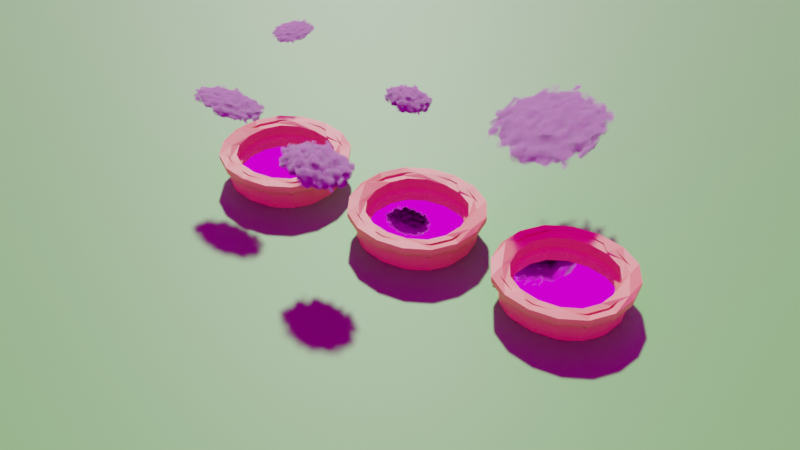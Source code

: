 # Source: Well.blend  (saved by Blender 3.6.11; exported with 4.5.12 LTS)
import bpy
from mathutils import Matrix  # noqa: F401  (used for matrix-valued properties, if any)

bpy.ops.wm.read_factory_settings(use_empty=True)
scene = bpy.context.scene
scene.name = 'Scene'

# ---- collections
col_collection = bpy.data.collections.new('Collection'); scene.collection.children.link(col_collection)

# ---- images (referenced by path relative to the original .blend; pixels are not part of the script)
import os
ASSET_DIR = os.environ.get("B2B_ASSET_DIR", "")  # directory of the original .blend (textures are referenced by path, not embedded)
HERE = os.path.dirname(os.path.abspath(__file__))  # packed textures are extracted next to this script under _unpacked/

def load_image(name, relpath, width, height, colorspace="sRGB"):
    """Load a texture the original file referenced (path relative to the .blend, or extracted next to this script)."""
    p = next((c for c in (os.path.join(HERE, relpath), os.path.join(ASSET_DIR, relpath)) if relpath and os.path.exists(c)), "")
    if p:
        img = bpy.data.images.load(p, check_existing=True)
        img.name = name
    else:  # same state as the original file: an image datablock whose file is absent (Cycles renders it pink)
        img = bpy.data.images.new(name, width, height)
        img.source = "FILE"
        img.filepath = "//" + (relpath or name)
    img.colorspace_settings.name = colorspace
    return img
img_asset_1_hdr = load_image('Asset 1.hdr', 'Assets/Asset 1.hdr', 1024, 1024, 'Linear Rec.709')

# ---- materials (node trees are filled in below, after node groups)
mat_material_001 = bpy.data.materials.new('Material.001')
mat_material_002 = bpy.data.materials.new('Material.002')
mat_material = bpy.data.materials.new('Material')
mat_material_005 = bpy.data.materials.new('Material.005')

# ---- material node trees
mat_material_001.use_nodes = True; mat_material_001.node_tree.nodes.clear()
_N = mat_material_001.node_tree.nodes; _L = mat_material_001.node_tree.links
n0 = _N.new('ShaderNodeBsdfPrincipled'); n0.name = 'Principled BSDF'; n0.location = (10, 300)
n0.distribution = 'GGX'
n0.subsurface_method = 'RANDOM_WALK_SKIN'
n0.inputs[0].default_value = (0.3977, 0.8, 0.7546, 1.0)
n0.inputs[2].default_value = 0.0
n0.inputs[3].default_value = 1.333
n0.inputs[18].default_value = 1.0
n0.inputs[27].default_value = (0.0, 0.0, 0.0, 1.0)
n0.inputs[28].default_value = 1.0
n1 = _N.new('ShaderNodeOutputMaterial'); n1.name = 'Material Output'; n1.location = (300, 300)
_L.new(n0.outputs[0], n1.inputs[0])
n1.is_active_output = True
mat_material_002.use_nodes = True; mat_material_002.node_tree.nodes.clear()
_N = mat_material_002.node_tree.nodes; _L = mat_material_002.node_tree.links
n0 = _N.new('ShaderNodeTexCoord'); n0.name = 'Texture Coordinate'; n0.location = (-901, 347)
n1 = _N.new('ShaderNodeTexNoise'); n1.name = 'Noise Texture'; n1.location = (-671, 144)
n1.inputs[4].default_value = 0.3
n2 = _N.new('ShaderNodeMapRange'); n2.name = 'Map Range'; n2.location = (4, 369)
n2.inputs[1].default_value = 1.0
n2.inputs[2].default_value = 0.0
n2.inputs[4].default_value = 100.0
n3 = _N.new('ShaderNodeMix'); n3.name = 'Mix'; n3.location = (-445, 332)
n3.data_type = 'RGBA'
n3.blend_type = 'LINEAR_LIGHT'
n4 = _N.new('ShaderNodeOutputMaterial'); n4.name = 'Material Output'; n4.location = (621, 371)
n5 = _N.new('ShaderNodeVolumePrincipled'); n5.name = 'Principled Volume'; n5.location = (272, 388)
n5.inputs[0].default_value = (1.0, 1.0, 1.0, 1.0)
n6 = _N.new('ShaderNodeVectorMath'); n6.name = 'Vector Math'; n6.location = (-188, 365)
n6.width = 100
n6.operation = 'LENGTH'
n7 = _N.new('ShaderNodeVectorMath'); n7.name = 'Vector Math.001'; n7.location = (-677, 354)
n7.width = 152
n7.operation = 'MULTIPLY'
n7.inputs[1].default_value = (-2.4, -1.5, 1.0)
_L.new(n5.outputs[0], n4.inputs[1])
_L.new(n6.outputs[1], n2.inputs[0])
_L.new(n0.outputs[3], n7.inputs[0])
_L.new(n0.outputs[3], n1.inputs[0])
_L.new(n7.outputs[0], n3.inputs[6])
_L.new(n3.outputs[2], n6.inputs[0])
_L.new(n1.outputs[1], n3.inputs[7])
_L.new(n2.outputs[0], n5.inputs[2])
n4.is_active_output = True
mat_material.use_nodes = True; mat_material.node_tree.nodes.clear()
_N = mat_material.node_tree.nodes; _L = mat_material.node_tree.links
n0 = _N.new('ShaderNodeBsdfPrincipled'); n0.name = 'Principled BSDF'; n0.location = (10, 300)
n0.distribution = 'GGX'
n0.subsurface_method = 'RANDOM_WALK_SKIN'
n0.inputs[0].default_value = (0.8, 0.3383, 0.1431, 1.0)
n0.inputs[3].default_value = 1.45
n0.inputs[27].default_value = (0.0, 0.0, 0.0, 1.0)
n0.inputs[28].default_value = 1.0
n1 = _N.new('ShaderNodeOutputMaterial'); n1.name = 'Material Output'; n1.location = (300, 300)
_L.new(n0.outputs[0], n1.inputs[0])
n1.is_active_output = True
mat_material_005.use_nodes = True; mat_material_005.node_tree.nodes.clear()
_N = mat_material_005.node_tree.nodes; _L = mat_material_005.node_tree.links
n0 = _N.new('ShaderNodeBsdfPrincipled'); n0.name = 'Principled BSDF'; n0.location = (10, 300)
n0.distribution = 'GGX'
n0.subsurface_method = 'RANDOM_WALK_SKIN'
n0.inputs[0].default_value = (0.1305, 0.8, 0.09362, 1.0)
n0.inputs[3].default_value = 1.45
n0.inputs[27].default_value = (0.0, 0.0, 0.0, 1.0)
n0.inputs[28].default_value = 1.0
n1 = _N.new('ShaderNodeOutputMaterial'); n1.name = 'Material Output'; n1.location = (300, 300)
_L.new(n0.outputs[0], n1.inputs[0])
n1.is_active_output = True

# ---- world
world_world = bpy.data.worlds.new('World'); scene.world = world_world
world_world.use_nodes = True; world_world.node_tree.nodes.clear()
_N = world_world.node_tree.nodes; _L = world_world.node_tree.links
n0 = _N.new('ShaderNodeOutputWorld'); n0.name = 'World Output'; n0.location = (300, 300)
n1 = _N.new('ShaderNodeBackground'); n1.name = 'Background'; n1.location = (10, 300)
n2 = _N.new('ShaderNodeTexEnvironment'); n2.name = 'Environment Texture'; n2.location = (-280, 280)
n2.image = img_asset_1_hdr
_L.new(n1.outputs[0], n0.inputs[0])
_L.new(n2.outputs[0], n1.inputs[0])
n0.is_active_output = True
world_world.color = (0.05088, 0.05088, 0.05088)
world_world.use_sun_shadow = False
world_world.sun_shadow_jitter_overblur = 0.0

# ---- cameras
cam_camera = bpy.data.cameras.new('Camera')
cam_camera_002 = bpy.data.cameras.new('Camera.002')
cam_camera_001 = bpy.data.cameras.new('Camera.001')

# ---- meshes
me_plane_020 = bpy.data.meshes.new('Plane.020')
me_plane_020.from_pydata([(-1.003, -1.003, 0.0), (1.003, -1.003, 0.0), (-1.003, 1.003, 0.0), (1.003, 1.003, 0.0)], [], [(0, 1, 3, 2)])
_uv = me_plane_020.uv_layers.new(name='UVMap')
_uv.uv.foreach_set('vector', [0.0, 0.0, 1.0, 0.0, 1.0, 1.0, 0.0, 1.0])
me_plane_020.materials.append(mat_material_001)
me_plane_020.update()
me_cube_043 = bpy.data.meshes.new('Cube.043')
me_cube_043.from_pydata([(-1.0, -1.0, -1.0), (-1.0, -1.0, 1.0), (-1.0, 1.0, -1.0), (-1.0, 1.0, 1.0), (1.0, -1.0, -1.0), (1.0, -1.0, 1.0), (1.0, 1.0, -1.0), (1.0, 1.0, 1.0)], [], [(0, 1, 3, 2), (2, 3, 7, 6), (6, 7, 5, 4), (4, 5, 1, 0), (2, 6, 4, 0), (7, 3, 1, 5)])
_uv = me_cube_043.uv_layers.new(name='UVMap')
_uv.uv.foreach_set('vector', [0.375, 0.0, 0.625, 0.0, 0.625, 0.25, 0.375, 0.25, 0.375, 0.25, 0.625, 0.25, 0.625, 0.5, 0.375, 0.5, 0.375, 0.5, 0.625, 0.5, 0.625, 0.75, 0.375, 0.75, 0.375, 0.75, 0.625, 0.75, 0.625, 1.0, 0.375, 1.0, 0.125, 0.5, 0.375, 0.5, 0.375, 0.75, 0.125, 0.75, 0.625, 0.5, 0.875, 0.5, 0.875, 0.75, 0.625, 0.75])
me_cube_043.materials.append(mat_material_002)
me_cube_043.update()
me_cube_049 = bpy.data.meshes.new('Cube.049')
me_cube_049.from_pydata([(-1.0, -1.0, -1.0), (-1.0, -1.0, 1.0), (-1.0, 1.0, -1.0), (-1.0, 1.0, 1.0), (1.0, -1.0, -1.0), (1.0, -1.0, 1.0), (1.0, 1.0, -1.0), (1.0, 1.0, 1.0)], [], [(0, 1, 3, 2), (2, 3, 7, 6), (6, 7, 5, 4), (4, 5, 1, 0), (2, 6, 4, 0), (7, 3, 1, 5)])
_uv = me_cube_049.uv_layers.new(name='UVMap')
_uv.uv.foreach_set('vector', [0.375, 0.0, 0.625, 0.0, 0.625, 0.25, 0.375, 0.25, 0.375, 0.25, 0.625, 0.25, 0.625, 0.5, 0.375, 0.5, 0.375, 0.5, 0.625, 0.5, 0.625, 0.75, 0.375, 0.75, 0.375, 0.75, 0.625, 0.75, 0.625, 1.0, 0.375, 1.0, 0.125, 0.5, 0.375, 0.5, 0.375, 0.75, 0.125, 0.75, 0.625, 0.5, 0.875, 0.5, 0.875, 0.75, 0.625, 0.75])
me_cube_049.materials.append(mat_material_002)
me_cube_049.update()
me_cube = bpy.data.meshes.new('Cube')
me_cube.from_pydata([(-1.0, -1.0, -1.0), (-1.0, -1.0, 1.0), (-1.0, 1.0, -1.0), (-1.0, 1.0, 1.0), (1.0, -1.0, -1.0), (1.0, -1.0, 1.0), (1.0, 1.0, -1.0), (1.0, 1.0, 1.0), (-1.0, 1.0, -1.0), (-1.0, -1.0, -1.0), (-1.0, -1.0, 1.0), (-1.0, 1.0, 1.0), (1.0, 1.0, -1.0), (1.0, 1.0, 1.0), (1.0, -1.0, -1.0), (1.0, -1.0, 1.0), (-1.0, 1.0, -0.9477), (-1.0, -1.0, -0.9477), (1.0, 1.0, -0.9477), (1.0, -1.0, -0.9477)], [], [(5, 1, 10, 15), (1, 3, 11, 10), (6, 2, 8, 12), (7, 5, 15, 13), (2, 6, 18, 16), (9, 10, 11, 8), (8, 11, 13, 12), (12, 13, 15, 14), (14, 15, 10, 9), (2, 0, 9, 8), (4, 6, 12, 14), (3, 7, 13, 11), (0, 4, 14, 9), (16, 18, 19, 17), (0, 2, 16, 17), (6, 4, 19, 18), (4, 0, 17, 19)])
_uv = me_cube.uv_layers.new(name='UVMap')
_uv.uv.foreach_set('vector', [0.0, 0.0, 0.0, 0.0, 0.0, 0.0, 0.0, 0.0, 0.0, 0.0, 0.0, 0.0, 0.0, 0.0, 0.0, 0.0, 0.375, 0.5, 0.125, 0.5, 0.125, 0.5, 0.375, 0.5, 0.0, 0.0, 0.0, 0.0, 0.0, 0.0, 0.0, 0.0, 0.125, 0.5, 0.375, 0.5, 0.375, 0.5, 0.125, 0.5, 0.375, 0.0, 0.625, 0.0, 0.625, 0.25, 0.375, 0.25, 0.375, 0.25, 0.625, 0.25, 0.625, 0.5, 0.375, 0.5, 0.375, 0.5, 0.625, 0.5, 0.625, 0.75, 0.375, 0.75, 0.375, 0.75, 0.625, 0.75, 0.625, 1.0, 0.375, 1.0, 0.125, 0.5, 0.125, 0.75, 0.125, 0.75, 0.125, 0.5, 0.375, 0.75, 0.375, 0.5, 0.375, 0.5, 0.375, 0.75, 0.0, 0.0, 0.0, 0.0, 0.0, 0.0, 0.0, 0.0, 0.125, 0.75, 0.375, 0.75, 0.375, 0.75, 0.125, 0.75, 0.125, 0.5, 0.375, 0.5, 0.375, 0.75, 0.125, 0.75, 0.125, 0.75, 0.125, 0.5, 0.125, 0.5, 0.125, 0.75, 0.375, 0.5, 0.375, 0.75, 0.375, 0.75, 0.375, 0.5, 0.375, 0.75, 0.125, 0.75, 0.125, 0.75, 0.375, 0.75])
me_cube.materials.append(mat_material)
me_cube.update()
me_cube_001 = bpy.data.meshes.new('Cube.001')
me_cube_001.from_pydata([(-1.0, -1.0, -1.0), (-1.0, -1.0, 1.0), (-1.0, 1.0, -1.0), (-1.0, 1.0, 1.0), (1.0, -1.0, -1.0), (1.0, -1.0, 1.0), (1.0, 1.0, -1.0), (1.0, 1.0, 1.0)], [], [(0, 1, 3, 2), (2, 3, 7, 6), (6, 7, 5, 4), (4, 5, 1, 0), (2, 6, 4, 0), (7, 3, 1, 5)])
_uv = me_cube_001.uv_layers.new(name='UVMap')
_uv.uv.foreach_set('vector', [0.375, 0.0, 0.625, 0.0, 0.625, 0.25, 0.375, 0.25, 0.375, 0.25, 0.625, 0.25, 0.625, 0.5, 0.375, 0.5, 0.375, 0.5, 0.625, 0.5, 0.625, 0.75, 0.375, 0.75, 0.375, 0.75, 0.625, 0.75, 0.625, 1.0, 0.375, 1.0, 0.125, 0.5, 0.375, 0.5, 0.375, 0.75, 0.125, 0.75, 0.625, 0.5, 0.875, 0.5, 0.875, 0.75, 0.625, 0.75])
me_cube_001.materials.append(mat_material_002)
me_cube_001.update()
me_plane = bpy.data.meshes.new('Plane')
me_plane.from_pydata([(-1.0, -1.0, 0.0), (1.0, -1.0, 0.0), (-1.0, 1.0, 0.0), (1.0, 1.0, 0.0)], [], [(0, 1, 3, 2)])
_uv = me_plane.uv_layers.new(name='UVMap')
_uv.uv.foreach_set('vector', [0.0, 0.0, 1.0, 0.0, 1.0, 1.0, 0.0, 1.0])
me_plane.materials.append(mat_material_005)
me_plane.update()
me_plane_001 = bpy.data.meshes.new('Plane.001')
me_plane_001.from_pydata([(-1.003, -1.003, 0.0), (1.003, -1.003, 0.0), (-1.003, 1.003, 0.0), (1.003, 1.003, 0.0)], [], [(0, 1, 3, 2)])
_uv = me_plane_001.uv_layers.new(name='UVMap')
_uv.uv.foreach_set('vector', [0.0, 0.0, 1.0, 0.0, 1.0, 1.0, 0.0, 1.0])
me_plane_001.materials.append(mat_material_001)
me_plane_001.update()
me_cube_002 = bpy.data.meshes.new('Cube.002')
me_cube_002.from_pydata([(-1.0, -1.0, -1.0), (-1.0, -1.0, 1.0), (-1.0, 1.0, -1.0), (-1.0, 1.0, 1.0), (1.0, -1.0, -1.0), (1.0, -1.0, 1.0), (1.0, 1.0, -1.0), (1.0, 1.0, 1.0), (-1.0, 1.0, -1.0), (-1.0, -1.0, -1.0), (-1.0, -1.0, 1.0), (-1.0, 1.0, 1.0), (1.0, 1.0, -1.0), (1.0, 1.0, 1.0), (1.0, -1.0, -1.0), (1.0, -1.0, 1.0), (-1.0, 1.0, -0.9477), (-1.0, -1.0, -0.9477), (1.0, 1.0, -0.9477), (1.0, -1.0, -0.9477)], [], [(5, 1, 10, 15), (1, 3, 11, 10), (6, 2, 8, 12), (7, 5, 15, 13), (2, 6, 18, 16), (9, 10, 11, 8), (8, 11, 13, 12), (12, 13, 15, 14), (14, 15, 10, 9), (2, 0, 9, 8), (4, 6, 12, 14), (3, 7, 13, 11), (0, 4, 14, 9), (16, 18, 19, 17), (0, 2, 16, 17), (6, 4, 19, 18), (4, 0, 17, 19)])
_uv = me_cube_002.uv_layers.new(name='UVMap')
_uv.uv.foreach_set('vector', [0.0, 0.0, 0.0, 0.0, 0.0, 0.0, 0.0, 0.0, 0.0, 0.0, 0.0, 0.0, 0.0, 0.0, 0.0, 0.0, 0.375, 0.5, 0.125, 0.5, 0.125, 0.5, 0.375, 0.5, 0.0, 0.0, 0.0, 0.0, 0.0, 0.0, 0.0, 0.0, 0.125, 0.5, 0.375, 0.5, 0.375, 0.5, 0.125, 0.5, 0.375, 0.0, 0.625, 0.0, 0.625, 0.25, 0.375, 0.25, 0.375, 0.25, 0.625, 0.25, 0.625, 0.5, 0.375, 0.5, 0.375, 0.5, 0.625, 0.5, 0.625, 0.75, 0.375, 0.75, 0.375, 0.75, 0.625, 0.75, 0.625, 1.0, 0.375, 1.0, 0.125, 0.5, 0.125, 0.75, 0.125, 0.75, 0.125, 0.5, 0.375, 0.75, 0.375, 0.5, 0.375, 0.5, 0.375, 0.75, 0.0, 0.0, 0.0, 0.0, 0.0, 0.0, 0.0, 0.0, 0.125, 0.75, 0.375, 0.75, 0.375, 0.75, 0.125, 0.75, 0.125, 0.5, 0.375, 0.5, 0.375, 0.75, 0.125, 0.75, 0.125, 0.75, 0.125, 0.5, 0.125, 0.5, 0.125, 0.75, 0.375, 0.5, 0.375, 0.75, 0.375, 0.75, 0.375, 0.5, 0.375, 0.75, 0.125, 0.75, 0.125, 0.75, 0.375, 0.75])
me_cube_002.materials.append(mat_material)
me_cube_002.update()
me_plane_004 = bpy.data.meshes.new('Plane.004')
me_plane_004.from_pydata([(-1.003, -1.003, 0.0), (1.003, -1.003, 0.0), (-1.003, 1.003, 0.0), (1.003, 1.003, 0.0)], [], [(0, 1, 3, 2)])
_uv = me_plane_004.uv_layers.new(name='UVMap')
_uv.uv.foreach_set('vector', [0.0, 0.0, 1.0, 0.0, 1.0, 1.0, 0.0, 1.0])
me_plane_004.materials.append(mat_material_001)
me_plane_004.update()
me_cube_003 = bpy.data.meshes.new('Cube.003')
me_cube_003.from_pydata([(-1.0, -1.0, -1.0), (-1.0, -1.0, 1.0), (-1.0, 1.0, -1.0), (-1.0, 1.0, 1.0), (1.0, -1.0, -1.0), (1.0, -1.0, 1.0), (1.0, 1.0, -1.0), (1.0, 1.0, 1.0), (-1.0, 1.0, -1.0), (-1.0, -1.0, -1.0), (-1.0, -1.0, 1.0), (-1.0, 1.0, 1.0), (1.0, 1.0, -1.0), (1.0, 1.0, 1.0), (1.0, -1.0, -1.0), (1.0, -1.0, 1.0), (-1.0, 1.0, -0.9477), (-1.0, -1.0, -0.9477), (1.0, 1.0, -0.9477), (1.0, -1.0, -0.9477)], [], [(5, 1, 10, 15), (1, 3, 11, 10), (6, 2, 8, 12), (7, 5, 15, 13), (2, 6, 18, 16), (9, 10, 11, 8), (8, 11, 13, 12), (12, 13, 15, 14), (14, 15, 10, 9), (2, 0, 9, 8), (4, 6, 12, 14), (3, 7, 13, 11), (0, 4, 14, 9), (16, 18, 19, 17), (0, 2, 16, 17), (6, 4, 19, 18), (4, 0, 17, 19)])
_uv = me_cube_003.uv_layers.new(name='UVMap')
_uv.uv.foreach_set('vector', [0.0, 0.0, 0.0, 0.0, 0.0, 0.0, 0.0, 0.0, 0.0, 0.0, 0.0, 0.0, 0.0, 0.0, 0.0, 0.0, 0.375, 0.5, 0.125, 0.5, 0.125, 0.5, 0.375, 0.5, 0.0, 0.0, 0.0, 0.0, 0.0, 0.0, 0.0, 0.0, 0.125, 0.5, 0.375, 0.5, 0.375, 0.5, 0.125, 0.5, 0.375, 0.0, 0.625, 0.0, 0.625, 0.25, 0.375, 0.25, 0.375, 0.25, 0.625, 0.25, 0.625, 0.5, 0.375, 0.5, 0.375, 0.5, 0.625, 0.5, 0.625, 0.75, 0.375, 0.75, 0.375, 0.75, 0.625, 0.75, 0.625, 1.0, 0.375, 1.0, 0.125, 0.5, 0.125, 0.75, 0.125, 0.75, 0.125, 0.5, 0.375, 0.75, 0.375, 0.5, 0.375, 0.5, 0.375, 0.75, 0.0, 0.0, 0.0, 0.0, 0.0, 0.0, 0.0, 0.0, 0.125, 0.75, 0.375, 0.75, 0.375, 0.75, 0.125, 0.75, 0.125, 0.5, 0.375, 0.5, 0.375, 0.75, 0.125, 0.75, 0.125, 0.75, 0.125, 0.5, 0.125, 0.5, 0.125, 0.75, 0.375, 0.5, 0.375, 0.75, 0.375, 0.75, 0.375, 0.5, 0.375, 0.75, 0.125, 0.75, 0.125, 0.75, 0.375, 0.75])
me_cube_003.materials.append(mat_material)
me_cube_003.update()
me_cube_004 = bpy.data.meshes.new('Cube.004')
me_cube_004.from_pydata([(-1.0, -1.0, -1.0), (-1.0, -1.0, 1.0), (-1.0, 1.0, -1.0), (-1.0, 1.0, 1.0), (1.0, -1.0, -1.0), (1.0, -1.0, 1.0), (1.0, 1.0, -1.0), (1.0, 1.0, 1.0)], [], [(0, 1, 3, 2), (2, 3, 7, 6), (6, 7, 5, 4), (4, 5, 1, 0), (2, 6, 4, 0), (7, 3, 1, 5)])
_uv = me_cube_004.uv_layers.new(name='UVMap')
_uv.uv.foreach_set('vector', [0.375, 0.0, 0.625, 0.0, 0.625, 0.25, 0.375, 0.25, 0.375, 0.25, 0.625, 0.25, 0.625, 0.5, 0.375, 0.5, 0.375, 0.5, 0.625, 0.5, 0.625, 0.75, 0.375, 0.75, 0.375, 0.75, 0.625, 0.75, 0.625, 1.0, 0.375, 1.0, 0.125, 0.5, 0.375, 0.5, 0.375, 0.75, 0.125, 0.75, 0.625, 0.5, 0.875, 0.5, 0.875, 0.75, 0.625, 0.75])
me_cube_004.materials.append(mat_material_002)
me_cube_004.update()
me_cube_005 = bpy.data.meshes.new('Cube.005')
me_cube_005.from_pydata([(-1.0, -1.0, -1.0), (-1.0, -1.0, 1.0), (-1.0, 1.0, -1.0), (-1.0, 1.0, 1.0), (1.0, -1.0, -1.0), (1.0, -1.0, 1.0), (1.0, 1.0, -1.0), (1.0, 1.0, 1.0)], [], [(0, 1, 3, 2), (2, 3, 7, 6), (6, 7, 5, 4), (4, 5, 1, 0), (2, 6, 4, 0), (7, 3, 1, 5)])
_uv = me_cube_005.uv_layers.new(name='UVMap')
_uv.uv.foreach_set('vector', [0.375, 0.0, 0.625, 0.0, 0.625, 0.25, 0.375, 0.25, 0.375, 0.25, 0.625, 0.25, 0.625, 0.5, 0.375, 0.5, 0.375, 0.5, 0.625, 0.5, 0.625, 0.75, 0.375, 0.75, 0.375, 0.75, 0.625, 0.75, 0.625, 1.0, 0.375, 1.0, 0.125, 0.5, 0.375, 0.5, 0.375, 0.75, 0.125, 0.75, 0.625, 0.5, 0.875, 0.5, 0.875, 0.75, 0.625, 0.75])
me_cube_005.materials.append(mat_material_002)
me_cube_005.update()

# ---- objects
ob_camera = bpy.data.objects.new('Camera', cam_camera)
ob_camera_002 = bpy.data.objects.new('Camera.002', cam_camera_002)
ob_plane_020 = bpy.data.objects.new('Plane.020', me_plane_020)
ob_cube_079 = bpy.data.objects.new('Cube.079', me_cube_043)
ob_cube_085 = bpy.data.objects.new('Cube.085', me_cube_049)
ob_cube = bpy.data.objects.new('Cube', me_cube)
ob_cube_001 = bpy.data.objects.new('Cube.001', me_cube_001)
ob_plane = bpy.data.objects.new('Plane', me_plane)
ob_plane_001 = bpy.data.objects.new('Plane.001', me_plane_001)
ob_cube_002 = bpy.data.objects.new('Cube.002', me_cube_002)
ob_plane_002 = bpy.data.objects.new('Plane.002', me_plane_004)
ob_cube_003 = bpy.data.objects.new('Cube.003', me_cube_003)
ob_cube_004 = bpy.data.objects.new('Cube.004', me_cube_004)
ob_cube_005 = bpy.data.objects.new('Cube.005', me_cube_005)
ob_camera_001 = bpy.data.objects.new('Camera.001', cam_camera_001)

# ---- transforms, parenting, visibility, modifiers, constraints
ob_camera.location = (-258.8, 369.3, 355.1)
ob_camera.rotation_euler = (0.9167, 0.0009654, 3.772)
ob_camera.scale = (0.05046, 0.05046, 0.05046)
ob_camera_002.location = (-0.02479, 65.47, 94.71)
ob_camera_002.rotation_euler = (0.257, 0.0009033, 3.145)
ob_camera_002.scale = (0.05046, 0.05046, 0.05046)
ob_plane_020.location = (2.108, -0.0714, 12.61)
ob_plane_020.scale = (0.9935, -0.8715, -0.01096)
ob_plane_020.cycles.is_caustics_receiver = True
_m = ob_plane_020.modifiers.new('Ocean', 'OCEAN')
_m.viewport_resolution = 15
_m.wave_scale = 0.2
_m.depth = 1.0
_m.spectrum = 'TEXEL_MARSEN_ARSLOE'
_m.filepath = '//../../../../AppData/Local/Temp/blender_a12912/cache_ocean'
ob_cube_079.location = (34.38, -39.29, 52.97)
ob_cube_079.rotation_euler = (0.0, 1.571, 0.0)
ob_cube_079.scale = (12.97, 12.97, 12.97)
ob_cube_085.location = (111.1, 15.73, 50.22)
ob_cube_085.rotation_euler = (0.0, 1.571, 0.0)
ob_cube_085.scale = (10.45, 15.16, 21.75)
ob_cube.location = (0.7433, -0.7184, 11.21)
ob_cube.scale = (33.7, 32.11, 9.778)
_m = ob_cube.modifiers.new('Solidify', 'SOLIDIFY')
_m.thickness = 0.76
_m = ob_cube.modifiers.new('Subdivision', 'SUBSURF')
_m.levels = 3
_m = ob_cube.modifiers.new('Solidify.001', 'SOLIDIFY')
_m.thickness = 0.14
ob_cube_001.location = (-36.42, -65.46, 50.22)
ob_cube_001.rotation_euler = (0.0, 1.571, 0.0)
ob_cube_001.scale = (16.24, 53.49, 27.01)
ob_plane.location = (0.197, -0.9915, 3.742)
ob_plane.scale = (1182.0, 1182.0, 1182.0)
ob_plane_001.location = (-83.41, -0.0714, 12.61)
ob_plane_001.scale = (0.9935, -0.8715, -0.01096)
ob_plane_001.cycles.is_caustics_receiver = True
_m = ob_plane_001.modifiers.new('Ocean', 'OCEAN')
_m.viewport_resolution = 15
_m.wave_scale = 0.2
_m.depth = 1.0
_m.spectrum = 'TEXEL_MARSEN_ARSLOE'
_m.filepath = '//../../../../AppData/Local/Temp/blender_a12912/cache_ocean'
ob_cube_002.location = (-84.77, -0.7184, 11.21)
ob_cube_002.scale = (33.7, 32.11, 9.778)
_m = ob_cube_002.modifiers.new('Solidify', 'SOLIDIFY')
_m.thickness = 0.76
_m = ob_cube_002.modifiers.new('Subdivision', 'SUBSURF')
_m.levels = 3
_m = ob_cube_002.modifiers.new('Solidify.001', 'SOLIDIFY')
_m.thickness = 0.14
ob_plane_002.location = (90.04, -0.0714, 12.61)
ob_plane_002.scale = (0.9935, -0.8715, -0.01096)
ob_plane_002.cycles.is_caustics_receiver = True
_m = ob_plane_002.modifiers.new('Ocean', 'OCEAN')
_m.viewport_resolution = 15
_m.wave_scale = 0.2
_m.depth = 1.0
_m.spectrum = 'TEXEL_MARSEN_ARSLOE'
_m.filepath = '//../../../../AppData/Local/Temp/blender_a12912/cache_ocean'
ob_cube_003.location = (88.67, -0.7184, 11.21)
ob_cube_003.scale = (33.7, 32.11, 9.778)
_m = ob_cube_003.modifiers.new('Solidify', 'SOLIDIFY')
_m.thickness = 0.76
_m = ob_cube_003.modifiers.new('Subdivision', 'SUBSURF')
_m.levels = 3
_m = ob_cube_003.modifiers.new('Solidify.001', 'SOLIDIFY')
_m.thickness = 0.14
ob_cube_004.location = (136.5, -65.46, 50.22)
ob_cube_004.rotation_euler = (0.0, 1.571, 0.0)
ob_cube_004.scale = (6.017, 19.82, 10.0)
ob_cube_005.location = (34.38, 36.33, 52.97)
ob_cube_005.rotation_euler = (0.0, 1.571, 0.0)
ob_cube_005.scale = (19.23, 19.23, 19.23)
ob_camera_001.location = (0.0, 0.0, 113.0)
ob_camera_001.rotation_euler = (0.9285, 2.388e-07, -2.492)

# ---- collection membership
col_collection.objects.link(ob_camera)
col_collection.objects.link(ob_camera_002)
col_collection.objects.link(ob_plane_020)
col_collection.objects.link(ob_cube_079)
col_collection.objects.link(ob_cube_085)
col_collection.objects.link(ob_cube)
col_collection.objects.link(ob_cube_001)
col_collection.objects.link(ob_plane)
col_collection.objects.link(ob_plane_001)
col_collection.objects.link(ob_cube_002)
col_collection.objects.link(ob_plane_002)
col_collection.objects.link(ob_cube_003)
col_collection.objects.link(ob_cube_004)
col_collection.objects.link(ob_cube_005)
col_collection.objects.link(ob_camera_001)

# ---- scene / render settings (as saved in the file)
scene.camera = ob_camera
scene.frame_start = 1; scene.frame_end = 250; scene.frame_set(1)
scene.render.engine = 'CYCLES'
scene.cycles.sampling_pattern = 'TABULATED_SOBOL'
scene.view_settings.view_transform = 'Filmic'
bpy.context.view_layer.update()

# ---- added for rendering (the .blend has no usable light): sun
light_auto_sun = bpy.data.lights.new('AutoSun', 'SUN')
light_auto_sun.energy = 3.0
light_auto_sun.angle = 0.0523599
ob_auto_sun = bpy.data.objects.new('AutoSun', light_auto_sun)
scene.collection.objects.link(ob_auto_sun)
ob_auto_sun.rotation_euler = (0.872665, 0.174533, 0.523599)
bpy.context.view_layer.update()
